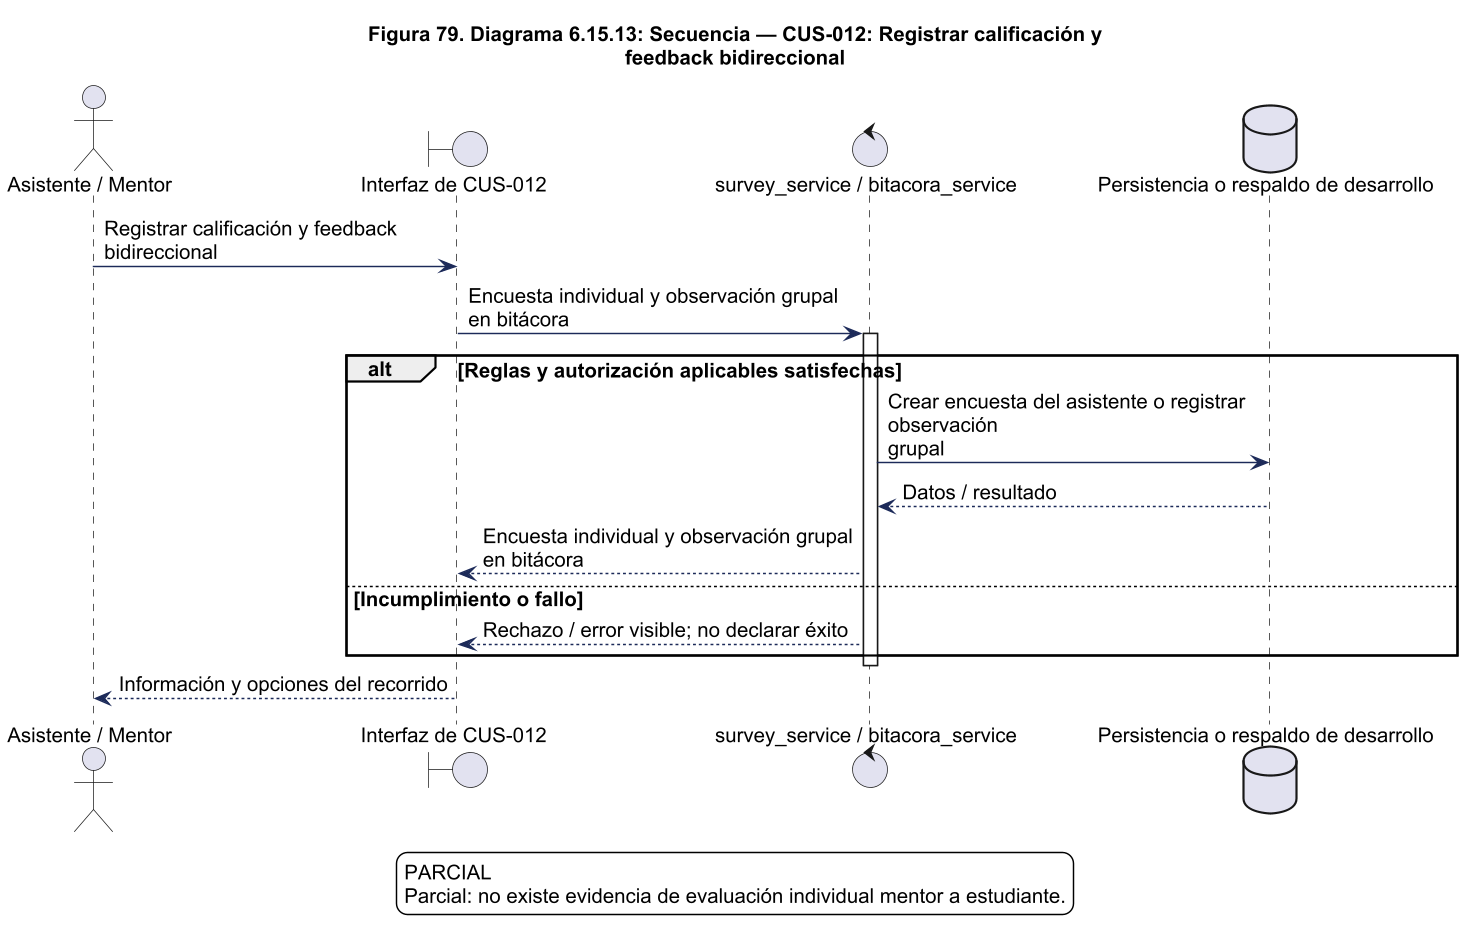

The diagram above was rendered by PlantUML. Its source (embedded in the PNG):
@startuml
!pragma layout smetana
skinparam backgroundColor white
skinparam shadowing false
skinparam defaultFontName Arial
skinparam defaultFontSize 14
skinparam ArrowColor #1C2A59
skinparam packageStyle rectangle
skinparam wrapWidth 220
skinparam maxMessageSize 260
skinparam dpi 140
title Figura 79. Diagrama 6.15.13: Secuencia — CUS-012: Registrar calificación y\nfeedback bidireccional
actor "Asistente / Mentor" as actor
boundary "Interfaz de CUS-012" as ui
control "survey_service / bitacora_service" as svc
actor -> ui : Registrar calificación y feedback bidireccional
ui -> svc : Encuesta individual y observación grupal en bitácora
activate svc
alt Reglas y autorización aplicables satisfechas
database "Persistencia o respaldo de desarrollo" as db
svc -> db : Crear encuesta del asistente o registrar observación\ngrupal
db --> svc : Datos / resultado
svc --> ui : Encuesta individual y observación grupal en bitácora
else Incumplimiento o fallo
svc --> ui : Rechazo / error visible; no declarar éxito
end
deactivate svc
ui --> actor : Información y opciones del recorrido

legend bottom
PARCIAL
Parcial: no existe evidencia de evaluación individual mentor a estudiante.
endlegend

@enduml